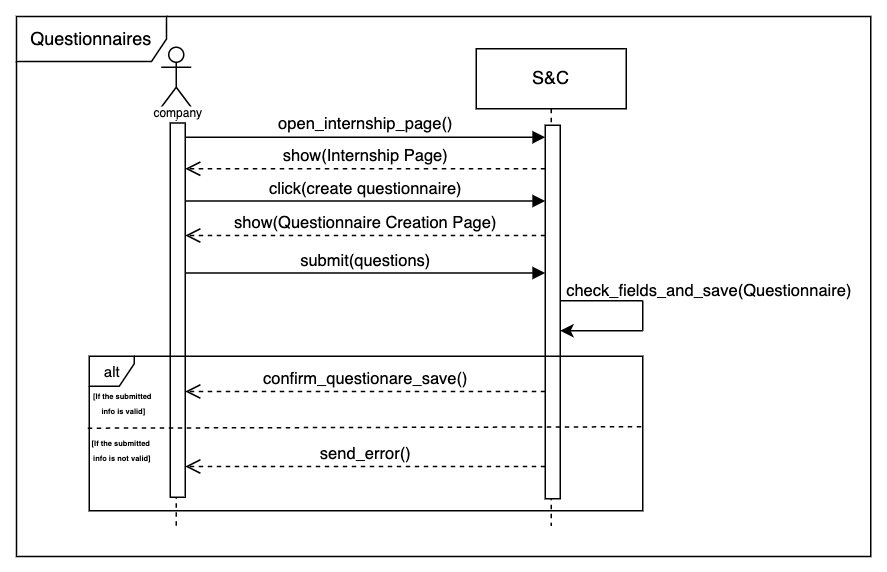

The diagram above was exported from draw.io. Its source (the exported page's mxGraphModel, read from the mxfile embedded in the PNG):
<mxGraphModel dx="3027" dy="1375" grid="1" gridSize="10" guides="1" tooltips="1" connect="1" arrows="1" fold="1" page="1" pageScale="1" pageWidth="850" pageHeight="1100" math="0" shadow="0">
  <root>
    <mxCell id="0" />
    <mxCell id="1" parent="0" />
    <mxCell id="2" value="" style="shape=umlLifeline;perimeter=lifelinePerimeter;whiteSpace=wrap;html=1;container=1;dropTarget=0;collapsible=0;recursiveResize=0;outlineConnect=0;portConstraint=eastwest;newEdgeStyle={&quot;curved&quot;:0,&quot;rounded&quot;:0};participant=umlActor;" vertex="1" parent="1">
      <mxGeometry x="107" y="501" width="20" height="319" as="geometry" />
    </mxCell>
    <mxCell id="3" value="" style="html=1;points=[[0,0,0,0,5],[0,1,0,0,-5],[1,0,0,0,5],[1,1,0,0,-5]];perimeter=orthogonalPerimeter;outlineConnect=0;targetShapes=umlLifeline;portConstraint=eastwest;newEdgeStyle={&quot;curved&quot;:0,&quot;rounded&quot;:0};" vertex="1" parent="2">
      <mxGeometry x="6" y="50.5" width="10" height="249.5" as="geometry" />
    </mxCell>
    <mxCell id="4" value="S&amp;amp;C" style="shape=umlLifeline;perimeter=lifelinePerimeter;whiteSpace=wrap;html=1;container=1;dropTarget=0;collapsible=0;recursiveResize=0;outlineConnect=0;portConstraint=eastwest;newEdgeStyle={&quot;curved&quot;:0,&quot;rounded&quot;:0};" vertex="1" parent="1">
      <mxGeometry x="317" y="502" width="100" height="318" as="geometry" />
    </mxCell>
    <mxCell id="5" value="" style="html=1;points=[[0,0,0,0,5],[0,1,0,0,-5],[1,0,0,0,5],[1,1,0,0,-5]];perimeter=orthogonalPerimeter;outlineConnect=0;targetShapes=umlLifeline;portConstraint=eastwest;newEdgeStyle={&quot;curved&quot;:0,&quot;rounded&quot;:0};" vertex="1" parent="4">
      <mxGeometry x="46" y="51" width="10" height="249" as="geometry" />
    </mxCell>
    <mxCell id="6" value="open_internship_page()" style="html=1;verticalAlign=bottom;endArrow=block;curved=0;rounded=0;exitX=1;exitY=0;exitDx=0;exitDy=5;exitPerimeter=0;" edge="1" target="5" parent="1">
      <mxGeometry width="80" relative="1" as="geometry">
        <mxPoint x="123" y="561" as="sourcePoint" />
        <mxPoint x="283" y="561" as="targetPoint" />
        <Array as="points" />
      </mxGeometry>
    </mxCell>
    <mxCell id="7" value="show(Internship Page)" style="html=1;verticalAlign=bottom;endArrow=open;dashed=1;endSize=8;curved=0;rounded=0;" edge="1" source="5" parent="1">
      <mxGeometry relative="1" as="geometry">
        <mxPoint x="283" y="582" as="sourcePoint" />
        <mxPoint x="123" y="582" as="targetPoint" />
      </mxGeometry>
    </mxCell>
    <mxCell id="8" value="click(create questionnaire)" style="html=1;verticalAlign=bottom;endArrow=block;curved=0;rounded=0;" edge="1" target="5" parent="1">
      <mxGeometry width="80" relative="1" as="geometry">
        <mxPoint x="123" y="603.5" as="sourcePoint" />
        <mxPoint x="283" y="603.5" as="targetPoint" />
        <mxPoint as="offset" />
      </mxGeometry>
    </mxCell>
    <mxCell id="9" value="show(Questionnaire Creation Page)" style="html=1;verticalAlign=bottom;endArrow=open;dashed=1;endSize=8;curved=0;rounded=0;" edge="1" source="5" parent="1">
      <mxGeometry relative="1" as="geometry">
        <mxPoint x="283" y="626.5" as="sourcePoint" />
        <mxPoint x="123" y="626.5" as="targetPoint" />
        <mxPoint as="offset" />
      </mxGeometry>
    </mxCell>
    <mxCell id="10" value="&lt;font style=&quot;font-size: 8px; background-color: rgb(255, 255, 255);&quot;&gt;company&lt;/font&gt;" style="text;html=1;align=center;verticalAlign=middle;resizable=0;points=[];autosize=1;fontSize=10;fillColor=none;" vertex="1" parent="1">
      <mxGeometry x="88" y="529" width="60" height="30" as="geometry" />
    </mxCell>
    <mxCell id="11" value="submit(questions)" style="html=1;verticalAlign=bottom;endArrow=block;curved=0;rounded=0;" edge="1" target="5" parent="1">
      <mxGeometry width="80" relative="1" as="geometry">
        <mxPoint x="123" y="651.5" as="sourcePoint" />
        <mxPoint x="283" y="651.5" as="targetPoint" />
      </mxGeometry>
    </mxCell>
    <mxCell id="12" value="" style="endArrow=none;html=1;rounded=0;" edge="1" parent="1">
      <mxGeometry width="50" height="50" relative="1" as="geometry">
        <mxPoint x="373" y="670" as="sourcePoint" />
        <mxPoint x="428" y="670" as="targetPoint" />
      </mxGeometry>
    </mxCell>
    <mxCell id="13" value="" style="endArrow=none;html=1;rounded=0;" edge="1" parent="1">
      <mxGeometry width="50" height="50" relative="1" as="geometry">
        <mxPoint x="428" y="690" as="sourcePoint" />
        <mxPoint x="428" y="670" as="targetPoint" />
      </mxGeometry>
    </mxCell>
    <mxCell id="14" value="" style="endArrow=classic;html=1;rounded=0;" edge="1" parent="1">
      <mxGeometry width="50" height="50" relative="1" as="geometry">
        <mxPoint x="428" y="690" as="sourcePoint" />
        <mxPoint x="372.9999999999999" y="690" as="targetPoint" />
      </mxGeometry>
    </mxCell>
    <mxCell id="15" value="&lt;font style=&quot;font-size: 11px;&quot;&gt;check_fields_and_save(Questionnaire)&lt;/font&gt;" style="text;html=1;align=center;verticalAlign=middle;resizable=0;points=[];autosize=1;strokeColor=none;fillColor=none;" vertex="1" parent="1">
      <mxGeometry x="367" y="648" width="210" height="30" as="geometry" />
    </mxCell>
    <mxCell id="16" value="&lt;font style=&quot;font-size: 10px;&quot;&gt;alt&lt;/font&gt;" style="shape=umlFrame;whiteSpace=wrap;html=1;pointerEvents=0;width=30;height=20;" vertex="1" parent="1">
      <mxGeometry x="59" y="707" width="369" height="103" as="geometry" />
    </mxCell>
    <mxCell id="17" value="" style="endArrow=none;dashed=1;html=1;rounded=0;exitX=0.001;exitY=0.477;exitDx=0;exitDy=0;exitPerimeter=0;entryX=1;entryY=0.44;entryDx=0;entryDy=0;entryPerimeter=0;" edge="1" parent="1">
      <mxGeometry width="50" height="50" relative="1" as="geometry">
        <mxPoint x="58" y="754.95" as="sourcePoint" />
        <mxPoint x="427.9999999999999" y="754" as="targetPoint" />
      </mxGeometry>
    </mxCell>
    <mxCell id="18" value="&lt;h6&gt;&lt;font style=&quot;font-size: 5px;&quot;&gt;&lt;font style=&quot;&quot;&gt;[If the submitted&lt;br&gt;&lt;/font&gt;&lt;/font&gt;&lt;font style=&quot;font-size: 5px;&quot;&gt;&lt;font style=&quot;&quot;&gt;&amp;nbsp;info is not valid]&lt;/font&gt;&lt;/font&gt;&lt;/h6&gt;" style="text;html=1;align=center;verticalAlign=middle;resizable=0;points=[];autosize=1;strokeColor=none;fillColor=none;fontFamily=Helvetica;" vertex="1" parent="1">
      <mxGeometry x="50" y="734" width="60" height="70" as="geometry" />
    </mxCell>
    <mxCell id="19" value="send_error()" style="html=1;verticalAlign=bottom;endArrow=open;dashed=1;endSize=8;curved=0;rounded=0;" edge="1" parent="1">
      <mxGeometry relative="1" as="geometry">
        <mxPoint x="362.9999999999999" y="780.5" as="sourcePoint" />
        <mxPoint x="123" y="780.5" as="targetPoint" />
      </mxGeometry>
    </mxCell>
    <mxCell id="20" value="&lt;h6&gt;&lt;font style=&quot;font-size: 5px;&quot;&gt;&lt;font style=&quot;&quot;&gt;[If the submitted&lt;br&gt;&lt;/font&gt;&lt;/font&gt;&lt;font style=&quot;font-size: 5px;&quot;&gt;&lt;font style=&quot;&quot;&gt;&amp;nbsp;info is valid]&lt;/font&gt;&lt;/font&gt;&lt;/h6&gt;" style="text;html=1;align=center;verticalAlign=middle;resizable=0;points=[];autosize=1;strokeColor=none;fillColor=none;fontFamily=Helvetica;" vertex="1" parent="1">
      <mxGeometry x="51" y="703" width="60" height="70" as="geometry" />
    </mxCell>
    <mxCell id="21" value="confirm_questionare_save()" style="html=1;verticalAlign=bottom;endArrow=open;dashed=1;endSize=8;curved=0;rounded=0;" edge="1" parent="1">
      <mxGeometry relative="1" as="geometry">
        <mxPoint x="362.9999999999999" y="730.5" as="sourcePoint" />
        <mxPoint x="123" y="730.5" as="targetPoint" />
      </mxGeometry>
    </mxCell>
    <mxCell id="22" value="Questionnaires" style="shape=umlFrame;whiteSpace=wrap;html=1;pointerEvents=0;width=100;height=30;" vertex="1" parent="1">
      <mxGeometry x="10.5" y="480.5" width="569.5" height="360" as="geometry" />
    </mxCell>
  </root>
</mxGraphModel>